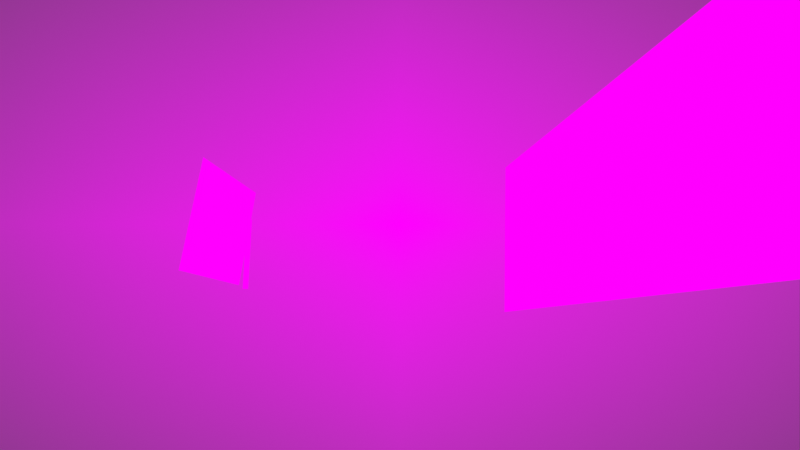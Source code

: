 # Source: land_port.blend  (saved by Blender 3.2.14; exported with 4.5.12 LTS)
import bpy
from mathutils import Matrix  # noqa: F401  (used for matrix-valued properties, if any)

bpy.ops.wm.read_factory_settings(use_empty=True)
scene = bpy.context.scene
scene.name = 'Scene'

# ---- images (referenced by path relative to the original .blend; pixels are not part of the script)
import os
ASSET_DIR = os.environ.get("B2B_ASSET_DIR", "")  # directory of the original .blend (textures are referenced by path, not embedded)
HERE = os.path.dirname(os.path.abspath(__file__))  # packed textures are extracted next to this script under _unpacked/

def load_image(name, relpath, width, height, colorspace="sRGB"):
    """Load a texture the original file referenced (path relative to the .blend, or extracted next to this script)."""
    p = next((c for c in (os.path.join(HERE, relpath), os.path.join(ASSET_DIR, relpath)) if relpath and os.path.exists(c)), "")
    if p:
        img = bpy.data.images.load(p, check_existing=True)
        img.name = name
    else:  # same state as the original file: an image datablock whose file is absent (Cycles renders it pink)
        img = bpy.data.images.new(name, width, height)
        img.source = "FILE"
        img.filepath = "//" + (relpath or name)
    img.colorspace_settings.name = colorspace
    return img
img_screenshot_2023_04_23_003126_png = load_image('Screenshot 2023-04-23 003126.png', 'Screenshot 2023-04-23 003126.png', 1024, 1024, 'sRGB')
img_screenshot_2023_04_23_011512_png = load_image('Screenshot 2023-04-23 011512.png', 'Screenshot 2023-04-23 011512.png', 1024, 1024, 'sRGB')
img_logo2_mov = load_image('Logo2.mov', '', 1024, 1024, 'sRGB')
img_all_png = load_image('All.png', 'All.png', 1024, 1024, 'sRGB')
img_landscape_0_jpg = load_image('landscape_0.jpg', 'media/image_in_use/landscape_0.jpg', 1024, 1024, 'sRGB')
img_341584914_6086066258152918_7651296668537101082_n_mp4 = load_image('341584914_6086066258152918_7651296668537101082_n.mp4', '', 1024, 1024, 'sRGB')
img_screenshot_2023_04_23_012720_png = load_image('Screenshot 2023-04-23 012720.png', 'Screenshot 2023-04-23 012720.png', 1024, 1024, 'sRGB')
img_green_t_lumise_png = load_image('Green-T-lumise.png', 'Green-T-lumise.png', 1024, 1024, 'sRGB')
img_6_jpg = load_image('6.JPG', '6.JPG', 1024, 1024, 'sRGB')
img_portrait_0_jpg = load_image('portrait_0.jpg', 'media/image_in_use/portrait_0.jpg', 1024, 1024, 'sRGB')
img_cristmass20900_jpg = load_image('Cristmass20900.jpg', 'Cristmass20900.jpg', 1024, 1024, 'sRGB')

# ---- materials (node trees are filled in below, after node groups)
mat_flag_red = bpy.data.materials.new('Flag_red')
mat_flag_red.use_transparent_shadow = False
mat_pilon = bpy.data.materials.new('pilon')
mat_pilon.use_transparent_shadow = False
mat_material_004 = bpy.data.materials.new('Material.004')
mat_material_004.use_transparent_shadow = False
mat_material_003 = bpy.data.materials.new('Material.003')
mat_material_003.use_transparent_shadow = False
mat_green_side = bpy.data.materials.new('Green side')
mat_green_side.use_transparent_shadow = False
mat_material_002 = bpy.data.materials.new('Material.002')
mat_material_002.use_transparent_shadow = False
mat_cristmass20900_result = bpy.data.materials.new('Cristmass20900_result')
mat_cristmass20900_result.surface_render_method = 'BLENDED'
mat_cristmass20900_result.blend_method = 'BLEND'
mat_cristmass20900_result.use_transparent_shadow = False

# ---- node groups
ng_iap_shadeless = bpy.data.node_groups.new('IAP_SHADELESS', 'ShaderNodeTree')
_s = ng_iap_shadeless.interface.new_socket(name='Shader', in_out='OUTPUT', socket_type='NodeSocketShader')
_s = ng_iap_shadeless.interface.new_socket(name='Color', in_out='INPUT', socket_type='NodeSocketColor')
_N = ng_iap_shadeless.nodes; _L = ng_iap_shadeless.links
n0 = _N.new('NodeGroupOutput'); n0.name = 'Group Output'; n0.location = (0, 0)
n1 = _N.new('NodeGroupInput'); n1.name = 'Group Input'; n1.location = (-600, -240)
n2 = _N.new('ShaderNodeBsdfDiffuse'); n2.name = 'Diffuse BSDF'; n2.location = (-400, -60)
n3 = _N.new('ShaderNodeEmission'); n3.name = 'Emission'; n3.location = (-400, -240)
n4 = _N.new('ShaderNodeLightPath'); n4.name = 'Light Path'; n4.location = (-1200, 30)
n5 = _N.new('ShaderNodeMath'); n5.name = 'Math'; n5.location = (-800, 30)
n5.label = 'Bounce Count'
n5.operation = 'SUBTRACT'
n6 = _N.new('ShaderNodeMath'); n6.name = 'Math.001'; n6.location = (-600, 30)
n6.label = 'Camera or Refracted'
n6.operation = 'SUBTRACT'
n6.inputs[0].default_value = 1.0
n7 = _N.new('ShaderNodeMath'); n7.name = 'Math.002'; n7.location = (-1000, 390)
n7.label = 'Limit Reflections'
n7.operation = 'SUBTRACT'
n7.inputs[0].default_value = 2.0
n8 = _N.new('ShaderNodeMath'); n8.name = 'Math.003'; n8.location = (-800, 300)
n8.label = 'Camera Ray to Glossy'
n8.operation = 'MULTIPLY'
n9 = _N.new('ShaderNodeMath'); n9.name = 'Math.004'; n9.location = (-600, 210)
n9.label = 'Shadow or Reflection?'
n9.operation = 'MAXIMUM'
n10 = _N.new('ShaderNodeMath'); n10.name = 'Math.005'; n10.location = (-400, 120)
n10.label = 'Shadow, Reflect or Refract?'
n10.operation = 'MAXIMUM'
n11 = _N.new('ShaderNodeMixShader'); n11.name = 'Mix Shader'; n11.location = (-200, 0)
_L.new(n1.outputs[0], n2.inputs[0])
_L.new(n1.outputs[0], n3.inputs[0])
_L.new(n4.outputs[9], n5.inputs[0])
_L.new(n4.outputs[13], n5.inputs[1])
_L.new(n5.outputs[0], n6.inputs[1])
_L.new(n4.outputs[9], n7.inputs[1])
_L.new(n7.outputs[0], n8.inputs[0])
_L.new(n4.outputs[3], n8.inputs[1])
_L.new(n8.outputs[0], n9.inputs[0])
_L.new(n4.outputs[1], n9.inputs[1])
_L.new(n9.outputs[0], n10.inputs[0])
_L.new(n6.outputs[0], n10.inputs[1])
_L.new(n10.outputs[0], n11.inputs[0])
_L.new(n2.outputs[0], n11.inputs[1])
_L.new(n3.outputs[0], n11.inputs[2])
_L.new(n11.outputs[0], n0.inputs[0])
n0.is_active_output = True

# ---- material node trees
mat_flag_red.use_nodes = True; mat_flag_red.node_tree.nodes.clear()
_N = mat_flag_red.node_tree.nodes; _L = mat_flag_red.node_tree.links
n0 = _N.new('ShaderNodeOutputMaterial'); n0.name = 'Material Output'; n0.location = (1059, 302)
n1 = _N.new('ShaderNodeRGB'); n1.name = 'RGB'; n1.location = (-311, -412)
n1.outputs[0].default_value = (0.9114, 0.9114, 0.9114, 1.0)
n2 = _N.new('ShaderNodeValToRGB'); n2.name = 'ColorRamp'; n2.location = (-157, -303)
while len(n2.color_ramp.elements) > 1: n2.color_ramp.elements.remove(n2.color_ramp.elements[-1])
n2.color_ramp.elements[0].position = 0.0; n2.color_ramp.elements[0].color = (0.0, 0.0, 0.0, 1.0)
_e = n2.color_ramp.elements.new(1.0); _e.color = (1.0, 1.0, 1.0, 1.0)
n3 = _N.new('NodeReroute'); n3.name = 'Reroute'; n3.location = (-73, 276)
n3.width = 16
n4 = _N.new('ShaderNodeCombineColor'); n4.name = 'Combine RGB'; n4.location = (430, -437)
n5 = _N.new('ShaderNodeTexImage'); n5.name = 'Image Texture.001'; n5.location = (39, 728)
n5.image = img_screenshot_2023_04_23_003126_png
n6 = _N.new('NodeReroute'); n6.name = 'Reroute.001'; n6.location = (383, -523)
n6.width = 16
n6.socket_idname = 'NodeSocketFloat'
n7 = _N.new('ShaderNodeBsdfPrincipled'); n7.name = 'Principled BSDF'; n7.location = (677, 276)
n7.distribution = 'GGX'
n7.subsurface_method = 'RANDOM_WALK_SKIN'
n7.inputs[3].default_value = 1.45
n7.inputs[28].default_value = 0.94
n8 = _N.new('ShaderNodeValue'); n8.name = 'Value'; n8.location = (189, -493)
n8.outputs[0].default_value = 0.0
_L.new(n7.outputs[0], n0.inputs[0])
_L.new(n3.outputs[0], n7.inputs[0])
_L.new(n1.outputs[0], n2.inputs[0])
_L.new(n5.outputs[0], n3.inputs[0])
_L.new(n4.outputs[0], n7.inputs[4])
_L.new(n6.outputs[0], n4.inputs[0])
_L.new(n6.outputs[0], n4.inputs[1])
_L.new(n6.outputs[0], n4.inputs[2])
_L.new(n3.outputs[0], n7.inputs[27])
_L.new(n8.outputs[0], n6.inputs[0])
n0.is_active_output = True
mat_pilon.use_nodes = True; mat_pilon.node_tree.nodes.clear()
_N = mat_pilon.node_tree.nodes; _L = mat_pilon.node_tree.links
n0 = _N.new('ShaderNodeOutputMaterial'); n0.name = 'Material Output'; n0.location = (300, 300)
n1 = _N.new('ShaderNodeTexImage'); n1.name = 'Image Texture'; n1.location = (-471, -10)
n1.image = img_screenshot_2023_04_23_011512_png
n2 = _N.new('ShaderNodeBsdfPrincipled'); n2.name = 'Principled BSDF'; n2.location = (-17, -207)
n2.distribution = 'GGX'
n2.subsurface_method = 'RANDOM_WALK_SKIN'
n2.inputs[3].default_value = 1.45
n2.inputs[27].default_value = (0.0, 0.0, 0.0, 1.0)
n2.inputs[28].default_value = 1.0
_L.new(n1.outputs[0], n0.inputs[0])
n0.is_active_output = True
mat_material_004.use_nodes = True; mat_material_004.node_tree.nodes.clear()
_N = mat_material_004.node_tree.nodes; _L = mat_material_004.node_tree.links
n0 = _N.new('ShaderNodeOutputMaterial'); n0.name = 'Material Output'; n0.location = (786, 368)
n1 = _N.new('ShaderNodeTexImage'); n1.name = 'Image Texture.005'; n1.location = (630, 73)
n1.image = img_logo2_mov
n2 = _N.new('ShaderNodeTexCoord'); n2.name = 'Texture Coordinate.002'; n2.location = (308, -631)
n3 = _N.new('ShaderNodeTexImage'); n3.name = 'Image Texture'; n3.location = (-123, 240)
n3.image = img_all_png
n4 = _N.new('ShaderNodeTexCoord'); n4.name = 'Texture Coordinate'; n4.location = (-481, 800)
n5 = _N.new('ShaderNodeMapping'); n5.name = 'Mapping'; n5.location = (-271, 817)
n5.width = 240
n5.vector_type = 'TEXTURE'
n6 = _N.new('ShaderNodeMapping'); n6.name = 'Mapping.002'; n6.location = (482, -554)
n6.width = 240
n6.vector_type = 'TEXTURE'
n7 = _N.new('ShaderNodeTexImage'); n7.name = 'Image Texture.003'; n7.location = (83, 871)
n7.image = img_landscape_0_jpg
_L.new(n4.outputs[2], n5.inputs[0])
_L.new(n5.outputs[0], n7.inputs[0])
_L.new(n2.outputs[2], n6.inputs[0])
_L.new(n6.outputs[0], n1.inputs[0])
_L.new(n7.outputs[0], n0.inputs[0])
n0.is_active_output = True
mat_material_003.use_nodes = True; mat_material_003.node_tree.nodes.clear()
_N = mat_material_003.node_tree.nodes; _L = mat_material_003.node_tree.links
n0 = _N.new('ShaderNodeOutputMaterial'); n0.name = 'Material Output'; n0.location = (300, 300)
n1 = _N.new('ShaderNodeTexCoord'); n1.name = 'Texture Coordinate'; n1.location = (-678, 858)
n2 = _N.new('ShaderNodeTexImage'); n2.name = 'Image Texture.006'; n2.location = (-88, 975)
n2.image = img_341584914_6086066258152918_7651296668537101082_n_mp4
n3 = _N.new('ShaderNodeTexImage'); n3.name = 'Image Texture.003'; n3.location = (-227, 342)
n3.image = img_landscape_0_jpg
n4 = _N.new('ShaderNodeMapping'); n4.name = 'Mapping'; n4.location = (-468, 875)
n4.width = 240
n4.vector_type = 'TEXTURE'
_L.new(n1.outputs[2], n4.inputs[0])
_L.new(n4.outputs[0], n2.inputs[0])
_L.new(n3.outputs[0], n0.inputs[0])
_L.new(n4.outputs[0], n3.inputs[0])
n0.is_active_output = True
mat_green_side.use_nodes = True; mat_green_side.node_tree.nodes.clear()
_N = mat_green_side.node_tree.nodes; _L = mat_green_side.node_tree.links
n0 = _N.new('ShaderNodeOutputMaterial'); n0.name = 'Material Output'; n0.location = (300, 300)
n1 = _N.new('ShaderNodeBsdfPrincipled'); n1.name = 'Principled BSDF'; n1.location = (-67, -198)
n1.distribution = 'GGX'
n1.subsurface_method = 'RANDOM_WALK_SKIN'
n1.inputs[3].default_value = 1.45
n1.inputs[27].default_value = (0.0, 0.0, 0.0, 1.0)
n1.inputs[28].default_value = 1.0
n2 = _N.new('ShaderNodeTexImage'); n2.name = 'Image Texture'; n2.location = (-372, 142)
n2.image = img_screenshot_2023_04_23_012720_png
_L.new(n2.outputs[0], n0.inputs[0])
n0.is_active_output = True
mat_material_002.use_nodes = True; mat_material_002.node_tree.nodes.clear()
_N = mat_material_002.node_tree.nodes; _L = mat_material_002.node_tree.links
n0 = _N.new('ShaderNodeOutputMaterial'); n0.name = 'Material Output'; n0.location = (300, 300)
n1 = _N.new('ShaderNodeTexImage'); n1.name = 'Image Texture.003'; n1.location = (265, -791)
n1.image = img_green_t_lumise_png
n2 = _N.new('ShaderNodeTexCoord'); n2.name = 'Texture Coordinate'; n2.location = (-592, 1254)
n3 = _N.new('ShaderNodeMapping'); n3.name = 'Mapping'; n3.location = (-382, 1271)
n3.width = 240
n3.vector_type = 'TEXTURE'
n3.inputs[1].default_value = (1.7, 0.0, 0.0)
n3.inputs[2].default_value = (0.8116, -0.02443, -0.005236)
n3.inputs[3].default_value = (1.9, 0.9, 1.0)
n4 = _N.new('ShaderNodeTexImage'); n4.name = 'Image Texture.006'; n4.location = (-2, 1371)
n4.image = img_341584914_6086066258152918_7651296668537101082_n_mp4
n5 = _N.new('ShaderNodeTexImage'); n5.name = 'Image Texture'; n5.location = (-402, 693)
n5.image = img_6_jpg
n6 = _N.new('ShaderNodeTexCoord'); n6.name = 'Texture Coordinate.002'; n6.location = (-253, -391)
n7 = _N.new('ShaderNodeTexImage'); n7.name = 'Image Texture.004'; n7.location = (39, 385)
n7.image = img_green_t_lumise_png
n8 = _N.new('ShaderNodeMapping'); n8.name = 'Mapping.002'; n8.location = (-79, -314)
n8.width = 240
n8.vector_type = 'TEXTURE'
n8.inputs[1].default_value = (0.04, -0.05, 0.0)
n8.inputs[3].default_value = (-1.0, 1.0, 1.0)
n9 = _N.new('ShaderNodeTexImage'); n9.name = 'Image Texture.001'; n9.location = (311, -185)
n9.image = img_portrait_0_jpg
_L.new(n2.outputs[2], n3.inputs[0])
_L.new(n6.outputs[2], n8.inputs[0])
_L.new(n8.outputs[0], n9.inputs[0])
_L.new(n9.outputs[0], n0.inputs[0])
n0.is_active_output = True
mat_cristmass20900_result.use_nodes = True; mat_cristmass20900_result.node_tree.nodes.clear()
_N = mat_cristmass20900_result.node_tree.nodes; _L = mat_cristmass20900_result.node_tree.links
n0 = _N.new('ShaderNodeGroup'); n0.name = 'Group'; n0.location = (-200, 60)
n0.node_tree = ng_iap_shadeless
n1 = _N.new('ShaderNodeBsdfTransparent'); n1.name = 'Transparent BSDF'; n1.location = (-200, 240)
n2 = _N.new('ShaderNodeMixShader'); n2.name = 'Mix Shader'; n2.location = (0, 300)
n3 = _N.new('ShaderNodeOutputMaterial'); n3.name = 'Material Output'; n3.location = (300, 300)
n4 = _N.new('ShaderNodeTexImage'); n4.name = 'Image Texture'; n4.location = (-324, -115)
n4.width = 381
n4.image = img_cristmass20900_jpg
n4.extension = 'CLIP'
_L.new(n4.outputs[0], n0.inputs[0])
_L.new(n4.outputs[1], n2.inputs[0])
_L.new(n1.outputs[0], n2.inputs[1])
_L.new(n0.outputs[0], n2.inputs[2])
_L.new(n2.outputs[0], n3.inputs[0])
n3.is_active_output = True

# ---- world
world_world_001 = bpy.data.worlds.new('World.001'); scene.world = world_world_001
world_world_001.use_nodes = True; world_world_001.node_tree.nodes.clear()
_N = world_world_001.node_tree.nodes; _L = world_world_001.node_tree.links
n0 = _N.new('ShaderNodeOutputWorld'); n0.name = 'World Output'; n0.location = (300, 300)
n1 = _N.new('ShaderNodeBackground'); n1.name = 'Background'; n1.location = (10, 300)
n1.inputs[0].default_value = (0.05088, 0.05088, 0.05088, 1.0)
_L.new(n1.outputs[0], n0.inputs[0])
n0.is_active_output = True
world_world_001.color = (0.05088, 0.05088, 0.05088)
world_world_001.use_sun_shadow = False
world_world_001.sun_shadow_jitter_overblur = 0.0
world_world_001.light_settings.ao_factor = 0.05
world_world_001.light_settings.distance = 1.0

# ---- cameras
cam_camera_001 = bpy.data.cameras.new('Camera.001')
cam_camera_001.clip_end = 100.0
cam_camera_001.lens = 29.7
cam_camera_001.sensor_width = 35.0
cam_camera_001.ortho_scale = 7.314
cam_camera_001.shift_x = 0.002604
cam_camera_001.shift_y = -0.002124
cam_camera_001.show_background_images = True

# ---- meshes
me_cube_007 = bpy.data.meshes.new('Cube.007')
me_cube_007.from_pydata([(-2.54, -4.173, 2.237), (-2.108, -1.316, 16.39), (3.31, 5.552, 1.033), (3.046, 7.481, 13.81), (-1.341, -2.18, 1.99), (-0.1405, -0.1841, 1.742), (1.053, 1.801, 1.497), (2.246, 3.783, 1.252), (1.981, 5.65, 14.26), (0.9568, 3.909, 14.81), (-0.04196, 2.206, 15.32), (-1.086, 0.4098, 15.76), (3.265, 5.87, 3.167), (3.334, 6.382, 5.266), (3.296, 6.715, 7.39), (3.186, 6.924, 9.539), (3.076, 7.134, 11.69), (-2.212, -1.901, 13.7), (-2.293, -2.381, 11.41), (-2.36, -2.838, 9.12), (-2.417, -3.278, 6.825), (-2.477, -3.724, 4.53), (-1.304, -1.763, 4.252), (-1.283, -1.374, 6.518), (-1.262, -0.9841, 8.785), (-1.211, -0.5383, 11.08), (-1.119, -0.01264, 13.41), (-0.1409, 0.1798, 3.976), (-0.1523, 0.5249, 6.213), (-0.1525, 0.8889, 8.447), (-0.1131, 1.338, 10.77), (0.03395, 1.94, 12.87), (1.024, 2.126, 3.7), (1.045, 2.537, 5.886), (1.047, 2.916, 8.078), (0.988, 3.195, 10.32), (0.9707, 3.557, 12.61), (2.202, 4.094, 3.419), (2.23, 4.529, 5.562), (2.23, 4.916, 7.714), (2.116, 5.106, 9.905), (1.997, 5.291, 12.1), (-2.066, -2.343, 9.031), (-1.913, -2.085, 8.989), (-1.775, -0.7744, 16.02), (-1.813, -0.8077, 16.27), (-1.988, -1.863, 11.31), (-1.833, -1.6, 11.26), (-2.213, -3.63, 2.17), (-2.206, -3.27, 4.466), (-2.1, -3.095, 4.449), (-1.914, -1.39, 13.59), (-1.736, -1.084, 13.53), (-2.134, -2.803, 6.748), (-2.007, -2.592, 6.723), (-2.014, -2.547, 7.115), (-1.835, -0.9906, 15.35), (-2.113, -3.319, 3.109), (-1.634, -0.5784, 15.67), (-1.091, 0.3568, 15.47), (-1.09, 0.3673, 15.53), (1.984, 5.607, 14.0), (1.981, 5.619, 14.09), (0.9645, 3.837, 14.32), (0.9584, 3.861, 14.51), (-0.03337, 2.145, 14.86), (-0.03782, 2.171, 15.06), (0.4148, 2.896, 14.58), (-0.4724, 1.404, 15.12), (-0.9301, 0.6041, 15.23), (-0.2651, 1.781, 15.16)], [], [(37, 7, 2, 12), (21, 0, 48, 49), (22, 4, 5, 27), (27, 5, 6, 32), (32, 6, 7, 37), (9, 64, 62, 8), (36, 35, 40, 41), (35, 34, 39, 40), (34, 33, 38, 39), (33, 32, 37, 38), (10, 66, 64, 9), (31, 30, 35, 36), (30, 29, 34, 35), (29, 28, 33, 34), (28, 27, 32, 33), (11, 60, 70, 66, 10), (26, 25, 30, 31), (25, 24, 29, 30), (24, 23, 28, 29), (23, 22, 27, 28), (1, 17, 51, 56, 45), (17, 18, 46, 51), (18, 19, 42, 46), (19, 20, 53, 42), (20, 21, 49, 53), (8, 62, 61, 41, 16, 3), (41, 40, 15, 16), (40, 39, 14, 15), (39, 38, 13, 14), (38, 37, 12, 13), (65, 68, 69, 59, 26, 31), (43, 55, 54, 23, 24), (59, 58, 52, 26), (44, 58, 60, 11), (54, 50, 22, 23), (63, 67, 65, 31, 36), (52, 47, 25, 26), (50, 57, 48, 4, 22), (47, 43, 24, 25), (61, 63, 36, 41)])
_uv = me_cube_007.uv_layers.new(name='UVMap')
_uv.uv.foreach_set('vector', [0.5595, 0.3216, 0.5559, 0.2207, 0.6024, 0.2182, 0.6049, 0.316, 0.2958, 0.3414, 0.2874, 0.2181, 0.3101, 0.2182, 0.3121, 0.3389, 0.3707, 0.3356, 0.3702, 0.2228, 0.4245, 0.2229, 0.4282, 0.3339, 0.4282, 0.3339, 0.4245, 0.2229, 0.4958, 0.219, 0.4964, 0.3266, 0.4964, 0.3266, 0.4958, 0.219, 0.5559, 0.2207, 0.5595, 0.3216, 0.5127, 0.8758, 0.5123, 0.8626, 0.5684, 0.8467, 0.5663, 0.8527, 0.509, 0.7608, 0.5059, 0.6523, 0.5672, 0.6331, 0.5691, 0.7369, 0.5059, 0.6523, 0.5027, 0.5437, 0.5654, 0.5292, 0.5672, 0.6331, 0.5027, 0.5437, 0.4996, 0.4358, 0.5617, 0.4254, 0.5654, 0.5292, 0.4996, 0.4358, 0.4964, 0.3266, 0.5595, 0.3216, 0.5617, 0.4254, 0.4552, 0.9021, 0.4549, 0.8897, 0.5123, 0.8626, 0.5127, 0.8758, 0.449, 0.7848, 0.4445, 0.6715, 0.5059, 0.6523, 0.509, 0.7608, 0.4445, 0.6715, 0.4401, 0.5582, 0.5027, 0.5437, 0.5059, 0.6523, 0.4401, 0.5582, 0.4356, 0.4448, 0.4996, 0.4358, 0.5027, 0.5437, 0.4356, 0.4448, 0.4282, 0.3339, 0.4964, 0.3266, 0.4996, 0.4358, 0.3937, 0.9309, 0.3938, 0.9149, 0.4411, 0.8981, 0.4549, 0.8897, 0.4552, 0.9021, 0.3889, 0.8087, 0.3832, 0.6907, 0.4445, 0.6715, 0.449, 0.7848, 0.3832, 0.6907, 0.3774, 0.5726, 0.4401, 0.5582, 0.4445, 0.6715, 0.3774, 0.5726, 0.3717, 0.4545, 0.4356, 0.4448, 0.4401, 0.5582, 0.3717, 0.4545, 0.3707, 0.3356, 0.4282, 0.3339, 0.4356, 0.4448, 0.3333, 0.9547, 0.3268, 0.8327, 0.3458, 0.8259, 0.3494, 0.9208, 0.3526, 0.9472, 0.3268, 0.8327, 0.3218, 0.7099, 0.3393, 0.7044, 0.3458, 0.8259, 0.3218, 0.7099, 0.3148, 0.5871, 0.3315, 0.5832, 0.3393, 0.7044, 0.3148, 0.5871, 0.3077, 0.4643, 0.3236, 0.4618, 0.3315, 0.5832, 0.3077, 0.4643, 0.2958, 0.3414, 0.3121, 0.3389, 0.3236, 0.4618, 0.5663, 0.8527, 0.5684, 0.8467, 0.5669, 0.8412, 0.5691, 0.7369, 0.6134, 0.7146, 0.6095, 0.836, 0.5691, 0.7369, 0.5672, 0.6331, 0.6125, 0.6185, 0.6134, 0.7146, 0.5672, 0.6331, 0.5654, 0.5292, 0.6127, 0.5125, 0.6125, 0.6185, 0.5654, 0.5292, 0.5617, 0.4254, 0.6114, 0.4135, 0.6127, 0.5125, 0.5617, 0.4254, 0.5595, 0.3216, 0.6049, 0.316, 0.6114, 0.4135, 0.4532, 0.879, 0.4281, 0.8958, 0.4027, 0.9061, 0.3937, 0.911, 0.3889, 0.8087, 0.449, 0.7848, 0.3448, 0.5801, 0.3378, 0.4802, 0.336, 0.46, 0.3717, 0.4545, 0.3774, 0.5726, 0.3937, 0.911, 0.3552, 0.929, 0.361, 0.8199, 0.3889, 0.8087, 0.3577, 0.9416, 0.3552, 0.929, 0.3938, 0.9149, 0.3937, 0.9309, 0.336, 0.46, 0.3211, 0.3392, 0.3707, 0.3356, 0.3717, 0.4545, 0.5106, 0.8506, 0.4782, 0.855, 0.4532, 0.879, 0.449, 0.7848, 0.509, 0.7608, 0.361, 0.8199, 0.3532, 0.7001, 0.3832, 0.6907, 0.3889, 0.8087, 0.3211, 0.3392, 0.3236, 0.2694, 0.3101, 0.2182, 0.3702, 0.2228, 0.3707, 0.3356, 0.3532, 0.7001, 0.3448, 0.5801, 0.3774, 0.5726, 0.3832, 0.6907, 0.5669, 0.8412, 0.5106, 0.8506, 0.509, 0.7608, 0.5691, 0.7369])
me_cube_007.materials.append(mat_flag_red)
me_cube_007.update()
me_cube_003 = bpy.data.meshes.new('Cube.003')
me_cube_003.from_pydata([(0.05902, -0.1886, 1.017), (0.4942, -1.456, 7.808), (1.204, -3.041, 16.12), (1.759, -3.205, 16.44), (2.265, -3.196, 15.83), (1.349, -0.432, 0.977)], [], [(1, 0, 5, 4, 3, 2)])
_uv = me_cube_003.uv_layers.new(name='UVMap')
_uv.uv.foreach_set('vector', [0.5604, 0.2985, 0.5292, 0.008319, 0.4589, 0.009307, 0.557, 0.8291, 0.5892, 0.8542, 0.6083, 0.8291])
me_cube_003.materials.append(mat_pilon)
me_cube_003.update()
me_cube_002 = bpy.data.meshes.new('Cube.002')
me_cube_002.from_pydata([(0.07763, -0.1996, -0.001876), (-12.21, 30.46, -4.272), (0.2638, 1.801, 12.01), (-12.2, 32.85, 7.438)], [], [(0, 2, 3, 1)])
_uv = me_cube_002.uv_layers.new(name='UVMap')
_uv.uv.foreach_set('vector', [0.9994, -0.0008291, 0.9981, 0.9962, 0.004048, 0.9929, 0.001268, 0.02393])
me_cube_002.materials.append(mat_material_004)
me_cube_002.update()
me_cube_009 = bpy.data.meshes.new('Cube.009')
me_cube_009.from_pydata([(0.181, -0.2914, 0.07078), (-0.9274, 8.069, -1.022), (-1.998, 8.019, -6.621), (-0.8193, -0.756, -5.395)], [], [(3, 2, 1, 0)])
_uv = me_cube_009.uv_layers.new(name='UVMap')
_uv.uv.foreach_set('vector', [0.01353, 0.01236, 0.9978, 0.002376, 1.0, 0.9908, 0.006785, 0.989])
me_cube_009.materials.append(mat_material_003)
me_cube_009.update()
me_cube_005 = bpy.data.meshes.new('Cube.005')
me_cube_005.from_pydata([(0.6144, -0.7927, -0.1376), (-0.2891, 0.3592, 3.403), (-0.1824, 0.07959, 0.008849), (0.533, -0.511, 3.868), (0.1703, -0.3093, -0.1119), (0.08369, -0.0367, 3.588), (-0.1762, 0.07069, -0.03622)], [], [(5, 4, 2, 1), (3, 0, 4, 5), (2, 4, 6)])
_uv = me_cube_005.uv_layers.new(name='UVMap')
_uv.uv.foreach_set('vector', [0.6481, 0.8257, 0.7051, 0.07613, 0.5224, 0.0922, 0.375, 0.7731, 0.851, 0.8657, 0.8539, 0.07492, 0.7051, 0.07613, 0.6481, 0.8257, 0.5224, 0.0922, 0.7051, 0.07613, 0.5347, 0.08009])
me_cube_005.materials.append(mat_green_side)
me_cube_005.update()
me_cube_004 = bpy.data.meshes.new('Cube.004')
me_cube_004.from_pydata([(0.07765, -0.1995, -0.0009414), (0.2638, 1.801, 12.01), (9.659, 1.988, 12.44), (7.424, -0.1391, -0.1893)], [], [(2, 1, 0, 3)])
_uv = me_cube_004.uv_layers.new(name='UVMap')
_uv.uv.foreach_set('vector', [8.56e-05, 0.9999, 0.9962, 0.9945, 0.9958, 0.01082, 0.002313, -0.002308])
me_cube_004.materials.append(mat_material_002)
me_cube_004.update()
me_cristmass20900_result = bpy.data.meshes.new('Cristmass20900_result')
me_cristmass20900_result.from_pydata([(-44.64, -25.41, -75.21), (45.41, -26.13, -75.22), (-44.24, 26.52, -75.21), (45.82, 25.8, -75.21)], [], [(0, 1, 3, 2)])
_uv = me_cristmass20900_result.uv_layers.new(name='UVMap')
_uv.uv.foreach_set('vector', [0.0, 0.0, 1.0, 0.0, 1.0, 1.0, 0.0, 1.0])
me_cristmass20900_result.materials.append(mat_cristmass20900_result)
me_cristmass20900_result.update()

# ---- objects
ob_cube_005 = bpy.data.objects.new('Cube.005', me_cube_007)
ob_piwon = bpy.data.objects.new('piwon', me_cube_003)
ob_camera = bpy.data.objects.new('Camera', cam_camera_001)
ob_big_billbord = bpy.data.objects.new('Big_billbord', me_cube_002)
ob_small_billboard_001 = bpy.data.objects.new('Small billboard.001', me_cube_009)
ob_side_wall_green = bpy.data.objects.new('Side wall_green', me_cube_005)
ob_big_billbord_001 = bpy.data.objects.new('Big_billbord.001', me_cube_004)
ob_cristmass20900_result = bpy.data.objects.new('Cristmass20900_result', me_cristmass20900_result)

# ---- transforms, parenting, visibility, modifiers, constraints
ob_cube_005.location = (1.561, -3.076, 5.39)
ob_cube_005.rotation_euler = (0.1342, 0.03208, -0.2332)
ob_cube_005.scale = (0.06585, 0.06585, 0.06585)
ob_piwon.location = (-2.645, 0.9789, 6.17)
ob_piwon.scale = (0.08095, 0.08095, 0.08095)
ob_camera.location = (0.02132, -11.13, 5.336)
ob_camera.rotation_euler = (1.742, 0.00413, -0.007653)
ob_camera.lock_rotations_4d = False
ob_camera.empty_display_type = 'ARROWS'
ob_camera.color = (0.0, 0.0, 0.0, 0.0)
ob_camera.display_type = 'WIRE'
ob_camera.lineart.crease_threshold = 0.0
_c = ob_camera.constraints.new('CAMERA_SOLVER'); _c.name = 'Camera Solver'
ob_big_billbord.location = (13.61, 10.0, 7.288)
ob_big_billbord.rotation_euler = (0.1342, 0.03208, -0.2332)
ob_small_billboard_001.location = (-9.226, 21.09, 14.11)
ob_small_billboard_001.rotation_euler = (0.1342, 0.03208, -0.2332)
ob_side_wall_green.location = (14.11, 2.318, 9.19)
ob_side_wall_green.rotation_euler = (0.1342, 0.03208, -0.2332)
ob_big_billbord_001.location = (13.61, 10.0, 7.288)
ob_big_billbord_001.rotation_euler = (0.1342, 0.03208, -0.2332)
ob_cristmass20900_result.parent = ob_camera
ob_cristmass20900_result.matrix_parent_inverse = Matrix(((0.9878, -0.1556, -0.007906, -1.595), (-0.01778, -0.163, 0.9865, -7.098), (-0.1548, -0.9743, -0.1638, -9.913), (-0.0, 0.0, -0.0, 1.0)))
ob_cristmass20900_result.location = (0.06904, -10.11, 5.279)
ob_cristmass20900_result.rotation_euler = (1.735, -8.808e-05, -0.1524)
ob_cristmass20900_result.scale = (1.0, 1.0, 1.0)

# ---- collection membership
scene.collection.objects.link(ob_cube_005)
scene.collection.objects.link(ob_piwon)
scene.collection.objects.link(ob_camera)
scene.collection.objects.link(ob_big_billbord)
scene.collection.objects.link(ob_small_billboard_001)
scene.collection.objects.link(ob_side_wall_green)
scene.collection.objects.link(ob_big_billbord_001)
scene.collection.objects.link(ob_cristmass20900_result)

# ---- scene / render settings (as saved in the file)
scene.camera = ob_camera
scene.frame_start = 1; scene.frame_end = 700; scene.frame_set(465)
scene.render.engine = 'BLENDER_EEVEE_NEXT'
scene.render.image_settings.file_format = 'JPEG'
scene.render.image_settings.color_mode = 'RGB'
scene.render.image_settings.quality = 69
scene.render.fps = 30
scene.render.film_transparent = True
scene.render.border_min_x = 0.01664
scene.render.border_min_y = 0.005297
scene.render.border_max_x = 0.9831
scene.render.border_max_y = 0.9991
scene.render.use_placeholder = True
scene.render.use_overwrite = False
scene.render.use_compositing = False
scene.render.use_sequencer = False
scene.cycles.samples = 576
scene.cycles.sampling_pattern = 'TABULATED_SOBOL'
scene.cycles.use_light_tree = False
scene.eevee.taa_samples = 0
scene.eevee.taa_render_samples = 1
scene.view_settings.view_transform = 'Standard'
bpy.context.view_layer.update()

# ---- added for rendering (the .blend has no usable light): sun
light_auto_sun = bpy.data.lights.new('AutoSun', 'SUN')
light_auto_sun.energy = 3.0
light_auto_sun.angle = 0.0523599
ob_auto_sun = bpy.data.objects.new('AutoSun', light_auto_sun)
scene.collection.objects.link(ob_auto_sun)
ob_auto_sun.rotation_euler = (0.872665, 0.174533, 0.523599)
bpy.context.view_layer.update()
